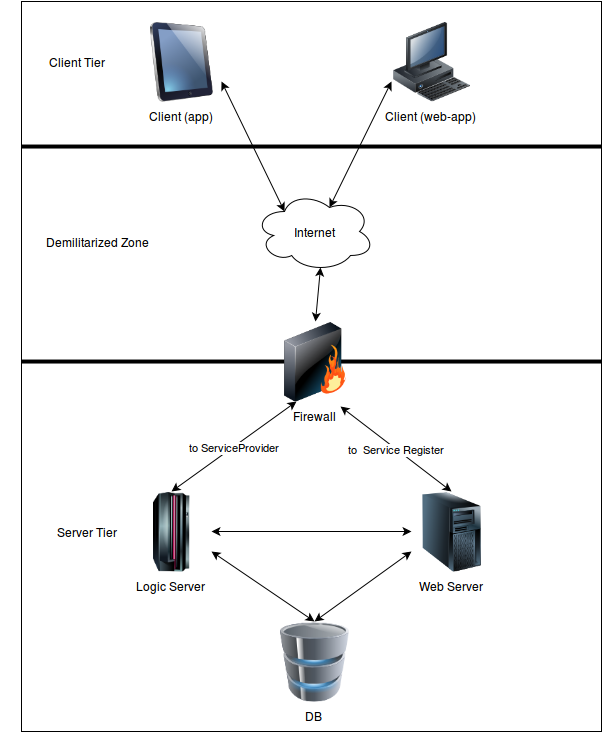

The diagram above was exported from draw.io. Its source (the exported page's mxGraphModel, read from the mxfile embedded in the PNG):
<mxGraphModel dx="880" dy="479" grid="1" gridSize="10" guides="1" tooltips="1" connect="1" arrows="1" fold="1" page="1" pageScale="1" pageWidth="826" pageHeight="1169" background="#ffffff" math="0">
  <root>
    <mxCell id="0" />
    <mxCell id="1" parent="0" />
    <mxCell id="3724c8f8ea26da08-19" value="" style="whiteSpace=wrap;html=1;" vertex="1" parent="1">
      <mxGeometry x="120" y="180" width="580" height="730" as="geometry" />
    </mxCell>
    <mxCell id="3724c8f8ea26da08-18" value="" style="line;html=1;" vertex="1" parent="1">
      <mxGeometry x="120" y="535" width="580" height="10" as="geometry" />
    </mxCell>
    <mxCell id="2" value="DB" style="image;html=1;labelBackgroundColor=#ffffff;image=img/lib/clip_art/computers/Database_128x128.png" vertex="1" parent="1">
      <mxGeometry x="373" y="800" width="80" height="80" as="geometry" />
    </mxCell>
    <mxCell id="3" value="Logic Server&lt;br&gt;" style="image;html=1;labelBackgroundColor=#ffffff;image=img/lib/clip_art/computers/Mainframe_128x128.png" vertex="1" parent="1">
      <mxGeometry x="230" y="670" width="80" height="80" as="geometry" />
    </mxCell>
    <mxCell id="4" value="Client (web-app)&lt;br&gt;" style="image;html=1;labelBackgroundColor=#ffffff;image=img/lib/clip_art/computers/Workstation_128x128.png" vertex="1" parent="1">
      <mxGeometry x="490" y="200" width="80" height="80" as="geometry" />
    </mxCell>
    <mxCell id="5" value="Client (app)&lt;br&gt;" style="image;html=1;labelBackgroundColor=#ffffff;image=img/lib/clip_art/computers/iPad_128x128.png" vertex="1" parent="1">
      <mxGeometry x="240" y="200" width="80" height="80" as="geometry" />
    </mxCell>
    <mxCell id="6" value="" style="endArrow=classic;startArrow=classic;html=1;entryX=0.5;entryY=0;exitX=1;exitY=0.75;" edge="1" parent="1" source="3" target="2">
      <mxGeometry width="50" height="50" relative="1" as="geometry">
        <mxPoint x="24" y="260" as="sourcePoint" />
        <mxPoint x="74" y="210" as="targetPoint" />
      </mxGeometry>
    </mxCell>
    <mxCell id="7" value="Internet" style="ellipse;shape=cloud;whiteSpace=wrap;html=1;" vertex="1" parent="1">
      <mxGeometry x="353" y="370" width="120" height="80" as="geometry" />
    </mxCell>
    <mxCell id="8" value="" style="endArrow=classic;startArrow=classic;html=1;entryX=0.25;entryY=0.25;entryPerimeter=0;exitX=1;exitY=0.75;" edge="1" parent="1" source="5" target="7">
      <mxGeometry width="50" height="50" relative="1" as="geometry">
        <mxPoint x="10" y="140" as="sourcePoint" />
        <mxPoint x="60" y="90" as="targetPoint" />
      </mxGeometry>
    </mxCell>
    <mxCell id="9" value="" style="endArrow=classic;startArrow=classic;html=1;entryX=0.55;entryY=0.95;exitX=0.5;exitY=0;entryPerimeter=0;" edge="1" parent="1" source="11" target="7">
      <mxGeometry width="50" height="50" relative="1" as="geometry">
        <mxPoint x="10" y="242" as="sourcePoint" />
        <mxPoint x="60" y="192" as="targetPoint" />
      </mxGeometry>
    </mxCell>
    <mxCell id="10" value="" style="endArrow=classic;startArrow=classic;html=1;entryX=0.625;entryY=0.2;entryPerimeter=0;exitX=0;exitY=0.75;" edge="1" parent="1" source="4" target="7">
      <mxGeometry width="50" height="50" relative="1" as="geometry">
        <mxPoint x="10" y="140" as="sourcePoint" />
        <mxPoint x="60" y="90" as="targetPoint" />
      </mxGeometry>
    </mxCell>
    <mxCell id="11" value="Firewall" style="image;html=1;labelBackgroundColor=#ffffff;image=img/lib/clip_art/networking/Firewall_128x128.png" vertex="1" parent="1">
      <mxGeometry x="376" y="500" width="75" height="80" as="geometry" />
    </mxCell>
    <mxCell id="12" value="to ServiceProvider&lt;br&gt;" style="endArrow=classic;startArrow=classic;html=1;entryX=0.5;entryY=0;exitX=0.25;exitY=1;" edge="1" parent="1" source="11" target="3">
      <mxGeometry x="164" y="282" width="50" height="50" as="geometry">
        <mxPoint x="509" y="230" as="sourcePoint" />
        <mxPoint x="290" y="282" as="targetPoint" />
      </mxGeometry>
    </mxCell>
    <mxCell id="330333fee2797730-17" value="Demilitarized Zone&lt;br&gt;" style="text;html=1;strokeColor=none;fillColor=none;align=center;verticalAlign=middle;whiteSpace=wrap;overflow=hidden;" vertex="1" parent="1">
      <mxGeometry x="120" y="410" width="150" height="20" as="geometry" />
    </mxCell>
    <mxCell id="330333fee2797730-19" value="Client Tier&lt;br&gt;" style="text;html=1;strokeColor=none;fillColor=none;align=center;verticalAlign=middle;whiteSpace=wrap;overflow=hidden;" vertex="1" parent="1">
      <mxGeometry x="100" y="230" width="150" height="20" as="geometry" />
    </mxCell>
    <mxCell id="330333fee2797730-20" value="Server Tier&lt;br&gt;" style="text;html=1;strokeColor=none;fillColor=none;align=center;verticalAlign=middle;whiteSpace=wrap;overflow=hidden;" vertex="1" parent="1">
      <mxGeometry x="110" y="700" width="150" height="20" as="geometry" />
    </mxCell>
    <mxCell id="330333fee2797730-24" value="Web Server&lt;br&gt;" style="image;html=1;labelBackgroundColor=#ffffff;image=img/lib/clip_art/computers/Server_Tower_128x128.png" vertex="1" parent="1">
      <mxGeometry x="510" y="670" width="80" height="80" as="geometry" />
    </mxCell>
    <mxCell id="330333fee2797730-30" value="to&amp;nbsp; Service Register&lt;br&gt;" style="endArrow=classic;startArrow=classic;html=1;exitX=0.84;exitY=1.063;entryX=0.5;entryY=0;exitPerimeter=0;" edge="1" parent="1" source="11" target="330333fee2797730-24">
      <mxGeometry x="164" y="170" width="50" height="50" as="geometry">
        <mxPoint x="509" y="270" as="sourcePoint" />
        <mxPoint x="570" y="240" as="targetPoint" />
      </mxGeometry>
    </mxCell>
    <mxCell id="330333fee2797730-32" value="" style="endArrow=classic;startArrow=classic;html=1;entryX=1;entryY=0.5;exitX=0;exitY=0.5;" edge="1" parent="1" source="330333fee2797730-24" target="3">
      <mxGeometry x="524" y="260" width="50" height="50" as="geometry">
        <mxPoint x="524" y="260" as="sourcePoint" />
        <mxPoint x="580" y="260" as="targetPoint" />
      </mxGeometry>
    </mxCell>
    <mxCell id="330333fee2797730-34" value="" style="endArrow=classic;startArrow=classic;html=1;entryX=0.5;entryY=0;exitX=0;exitY=0.75;" edge="1" parent="1" source="330333fee2797730-24" target="2">
      <mxGeometry x="660" y="255" width="50" height="50" as="geometry">
        <mxPoint x="660" y="380" as="sourcePoint" />
        <mxPoint x="704" y="255" as="targetPoint" />
      </mxGeometry>
    </mxCell>
    <mxCell id="3724c8f8ea26da08-15" value="" style="line;html=1;" vertex="1" parent="1">
      <mxGeometry x="120" y="320" width="580" height="10" as="geometry" />
    </mxCell>
  </root>
</mxGraphModel>